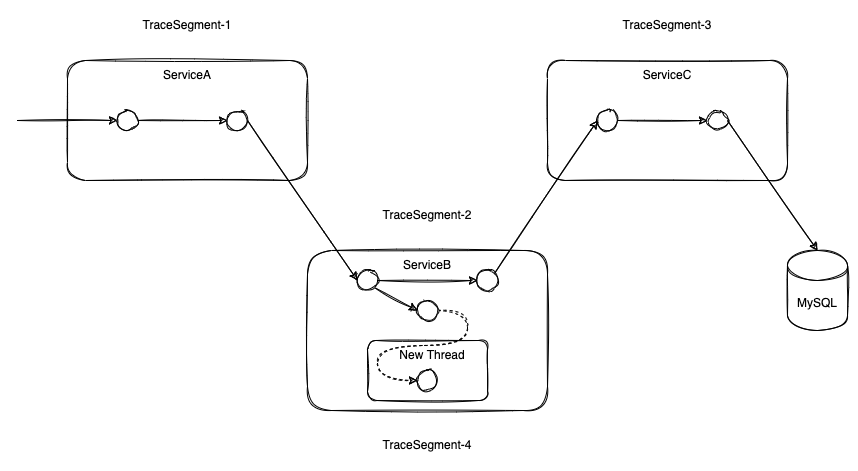

The diagram above was exported from draw.io. Its source (the exported page's mxGraphModel, read from the mxfile embedded in the PNG):
<mxGraphModel dx="1106" dy="852" grid="1" gridSize="10" guides="1" tooltips="1" connect="1" arrows="1" fold="0" page="1" pageScale="1" pageWidth="4681" pageHeight="3300" math="0" shadow="0">
  <root>
    <mxCell id="0" />
    <mxCell id="1" parent="0" />
    <mxCell id="7icqJiKc7TFJag77wlJG-2" value="" style="rounded=1;whiteSpace=wrap;html=1;sketch=1;fillColor=default;container=1;" vertex="1" parent="1">
      <mxGeometry x="170" y="290" width="240" height="120" as="geometry" />
    </mxCell>
    <mxCell id="7icqJiKc7TFJag77wlJG-14" style="edgeStyle=none;rounded=0;sketch=1;orthogonalLoop=1;jettySize=auto;html=1;exitX=1;exitY=0.5;exitDx=0;exitDy=0;entryX=0;entryY=0.5;entryDx=0;entryDy=0;" edge="1" parent="7icqJiKc7TFJag77wlJG-2" source="7icqJiKc7TFJag77wlJG-5" target="7icqJiKc7TFJag77wlJG-7">
      <mxGeometry relative="1" as="geometry" />
    </mxCell>
    <mxCell id="7icqJiKc7TFJag77wlJG-5" value="" style="ellipse;whiteSpace=wrap;html=1;aspect=fixed;sketch=1;fillColor=default;" vertex="1" parent="7icqJiKc7TFJag77wlJG-2">
      <mxGeometry x="50" y="50" width="20" height="20" as="geometry" />
    </mxCell>
    <mxCell id="7icqJiKc7TFJag77wlJG-7" value="" style="ellipse;whiteSpace=wrap;html=1;aspect=fixed;sketch=1;fillColor=default;" vertex="1" parent="7icqJiKc7TFJag77wlJG-2">
      <mxGeometry x="160" y="50" width="20" height="20" as="geometry" />
    </mxCell>
    <mxCell id="7icqJiKc7TFJag77wlJG-27" value="ServiceA" style="text;html=1;strokeColor=none;fillColor=none;align=center;verticalAlign=middle;whiteSpace=wrap;rounded=0;sketch=1;" vertex="1" parent="7icqJiKc7TFJag77wlJG-2">
      <mxGeometry x="90" width="60" height="30" as="geometry" />
    </mxCell>
    <mxCell id="7icqJiKc7TFJag77wlJG-3" value="" style="rounded=1;whiteSpace=wrap;html=1;sketch=1;fillColor=default;container=1;" vertex="1" parent="1">
      <mxGeometry x="410" y="480" width="240" height="160" as="geometry" />
    </mxCell>
    <mxCell id="7icqJiKc7TFJag77wlJG-21" value="" style="rounded=1;whiteSpace=wrap;html=1;sketch=1;fillColor=default;" vertex="1" parent="7icqJiKc7TFJag77wlJG-3">
      <mxGeometry x="60" y="90" width="120" height="60" as="geometry" />
    </mxCell>
    <mxCell id="7icqJiKc7TFJag77wlJG-32" style="rounded=0;sketch=1;orthogonalLoop=1;jettySize=auto;html=1;exitX=1;exitY=1;exitDx=0;exitDy=0;entryX=0;entryY=0.5;entryDx=0;entryDy=0;elbow=vertical;" edge="1" parent="7icqJiKc7TFJag77wlJG-3" source="7icqJiKc7TFJag77wlJG-8" target="7icqJiKc7TFJag77wlJG-19">
      <mxGeometry relative="1" as="geometry" />
    </mxCell>
    <mxCell id="7icqJiKc7TFJag77wlJG-8" value="" style="ellipse;whiteSpace=wrap;html=1;aspect=fixed;sketch=1;fillColor=default;" vertex="1" parent="7icqJiKc7TFJag77wlJG-3">
      <mxGeometry x="50" y="20" width="20" height="20" as="geometry" />
    </mxCell>
    <mxCell id="7icqJiKc7TFJag77wlJG-9" value="" style="ellipse;whiteSpace=wrap;html=1;aspect=fixed;sketch=1;fillColor=default;" vertex="1" parent="7icqJiKc7TFJag77wlJG-3">
      <mxGeometry x="170" y="20" width="20" height="20" as="geometry" />
    </mxCell>
    <mxCell id="7icqJiKc7TFJag77wlJG-16" style="edgeStyle=none;rounded=0;sketch=1;orthogonalLoop=1;jettySize=auto;html=1;exitX=1;exitY=0.5;exitDx=0;exitDy=0;entryX=0;entryY=0.5;entryDx=0;entryDy=0;" edge="1" parent="7icqJiKc7TFJag77wlJG-3" source="7icqJiKc7TFJag77wlJG-8" target="7icqJiKc7TFJag77wlJG-9">
      <mxGeometry relative="1" as="geometry" />
    </mxCell>
    <mxCell id="7icqJiKc7TFJag77wlJG-26" style="edgeStyle=orthogonalEdgeStyle;curved=1;rounded=0;sketch=1;orthogonalLoop=1;jettySize=auto;html=1;exitX=1;exitY=0.5;exitDx=0;exitDy=0;entryX=0;entryY=0.5;entryDx=0;entryDy=0;elbow=vertical;dashed=1;" edge="1" parent="7icqJiKc7TFJag77wlJG-3" source="7icqJiKc7TFJag77wlJG-19" target="7icqJiKc7TFJag77wlJG-24">
      <mxGeometry relative="1" as="geometry">
        <Array as="points">
          <mxPoint x="160" y="60" />
          <mxPoint x="160" y="95" />
          <mxPoint x="70" y="95" />
          <mxPoint x="70" y="130" />
        </Array>
      </mxGeometry>
    </mxCell>
    <mxCell id="7icqJiKc7TFJag77wlJG-19" value="" style="ellipse;whiteSpace=wrap;html=1;aspect=fixed;sketch=1;fillColor=default;" vertex="1" parent="7icqJiKc7TFJag77wlJG-3">
      <mxGeometry x="110" y="50" width="20" height="20" as="geometry" />
    </mxCell>
    <mxCell id="7icqJiKc7TFJag77wlJG-24" value="" style="ellipse;whiteSpace=wrap;html=1;aspect=fixed;sketch=1;fillColor=default;" vertex="1" parent="7icqJiKc7TFJag77wlJG-3">
      <mxGeometry x="110" y="120" width="20" height="20" as="geometry" />
    </mxCell>
    <mxCell id="7icqJiKc7TFJag77wlJG-29" value="ServiceB" style="text;html=1;strokeColor=none;fillColor=none;align=center;verticalAlign=middle;whiteSpace=wrap;rounded=0;sketch=1;" vertex="1" parent="7icqJiKc7TFJag77wlJG-3">
      <mxGeometry x="90" width="60" height="30" as="geometry" />
    </mxCell>
    <mxCell id="7icqJiKc7TFJag77wlJG-33" value="New Thread" style="text;html=1;strokeColor=none;fillColor=none;align=center;verticalAlign=middle;whiteSpace=wrap;rounded=0;sketch=1;" vertex="1" parent="7icqJiKc7TFJag77wlJG-3">
      <mxGeometry x="90" y="90" width="70" height="30" as="geometry" />
    </mxCell>
    <mxCell id="7icqJiKc7TFJag77wlJG-4" value="" style="rounded=1;whiteSpace=wrap;html=1;sketch=1;fillColor=default;container=1;" vertex="1" parent="1">
      <mxGeometry x="650" y="290" width="240" height="120" as="geometry" />
    </mxCell>
    <mxCell id="7icqJiKc7TFJag77wlJG-10" value="" style="ellipse;whiteSpace=wrap;html=1;aspect=fixed;sketch=1;fillColor=default;" vertex="1" parent="7icqJiKc7TFJag77wlJG-4">
      <mxGeometry x="50" y="50" width="20" height="20" as="geometry" />
    </mxCell>
    <mxCell id="7icqJiKc7TFJag77wlJG-11" value="" style="ellipse;whiteSpace=wrap;html=1;aspect=fixed;sketch=1;fillColor=default;" vertex="1" parent="7icqJiKc7TFJag77wlJG-4">
      <mxGeometry x="160" y="50" width="20" height="20" as="geometry" />
    </mxCell>
    <mxCell id="7icqJiKc7TFJag77wlJG-18" style="edgeStyle=none;rounded=0;sketch=1;orthogonalLoop=1;jettySize=auto;html=1;exitX=1;exitY=0.5;exitDx=0;exitDy=0;entryX=0;entryY=0.5;entryDx=0;entryDy=0;" edge="1" parent="7icqJiKc7TFJag77wlJG-4" source="7icqJiKc7TFJag77wlJG-10" target="7icqJiKc7TFJag77wlJG-11">
      <mxGeometry relative="1" as="geometry" />
    </mxCell>
    <mxCell id="7icqJiKc7TFJag77wlJG-28" value="ServiceC" style="text;html=1;strokeColor=none;fillColor=none;align=center;verticalAlign=middle;whiteSpace=wrap;rounded=0;sketch=1;" vertex="1" parent="7icqJiKc7TFJag77wlJG-4">
      <mxGeometry x="90" width="60" height="30" as="geometry" />
    </mxCell>
    <mxCell id="7icqJiKc7TFJag77wlJG-17" style="edgeStyle=none;rounded=0;sketch=1;orthogonalLoop=1;jettySize=auto;html=1;exitX=1;exitY=0;exitDx=0;exitDy=0;entryX=0;entryY=0.5;entryDx=0;entryDy=0;" edge="1" parent="1" source="7icqJiKc7TFJag77wlJG-9" target="7icqJiKc7TFJag77wlJG-10">
      <mxGeometry relative="1" as="geometry" />
    </mxCell>
    <mxCell id="7icqJiKc7TFJag77wlJG-13" style="edgeStyle=none;rounded=0;sketch=1;orthogonalLoop=1;jettySize=auto;html=1;exitX=1;exitY=0.5;exitDx=0;exitDy=0;entryX=0.5;entryY=0;entryDx=0;entryDy=0;entryPerimeter=0;" edge="1" parent="1" source="7icqJiKc7TFJag77wlJG-11" target="7icqJiKc7TFJag77wlJG-12">
      <mxGeometry relative="1" as="geometry" />
    </mxCell>
    <mxCell id="7icqJiKc7TFJag77wlJG-12" value="MySQL" style="shape=cylinder3;whiteSpace=wrap;html=1;boundedLbl=1;backgroundOutline=1;size=15;sketch=1;fillColor=default;" vertex="1" parent="1">
      <mxGeometry x="890" y="480" width="60" height="80" as="geometry" />
    </mxCell>
    <mxCell id="7icqJiKc7TFJag77wlJG-15" style="edgeStyle=none;rounded=0;sketch=1;orthogonalLoop=1;jettySize=auto;html=1;exitX=1;exitY=0.5;exitDx=0;exitDy=0;entryX=0;entryY=0.5;entryDx=0;entryDy=0;" edge="1" parent="1" source="7icqJiKc7TFJag77wlJG-7" target="7icqJiKc7TFJag77wlJG-8">
      <mxGeometry relative="1" as="geometry" />
    </mxCell>
    <mxCell id="7icqJiKc7TFJag77wlJG-23" value="" style="endArrow=classic;html=1;rounded=0;sketch=1;entryX=0;entryY=0.5;entryDx=0;entryDy=0;" edge="1" parent="1" target="7icqJiKc7TFJag77wlJG-5">
      <mxGeometry width="50" height="50" relative="1" as="geometry">
        <mxPoint x="120" y="350" as="sourcePoint" />
        <mxPoint x="110" y="330" as="targetPoint" />
      </mxGeometry>
    </mxCell>
    <mxCell id="7icqJiKc7TFJag77wlJG-34" value="TraceSegment-1" style="text;html=1;strokeColor=none;fillColor=none;align=center;verticalAlign=middle;whiteSpace=wrap;rounded=0;sketch=1;" vertex="1" parent="1">
      <mxGeometry x="240" y="240" width="100" height="30" as="geometry" />
    </mxCell>
    <mxCell id="7icqJiKc7TFJag77wlJG-35" value="TraceSegment-2" style="text;html=1;strokeColor=none;fillColor=none;align=center;verticalAlign=middle;whiteSpace=wrap;rounded=0;sketch=1;" vertex="1" parent="1">
      <mxGeometry x="480" y="430" width="100" height="30" as="geometry" />
    </mxCell>
    <mxCell id="7icqJiKc7TFJag77wlJG-36" value="TraceSegment-3" style="text;html=1;strokeColor=none;fillColor=none;align=center;verticalAlign=middle;whiteSpace=wrap;rounded=0;sketch=1;" vertex="1" parent="1">
      <mxGeometry x="720" y="240" width="100" height="30" as="geometry" />
    </mxCell>
    <mxCell id="7icqJiKc7TFJag77wlJG-37" value="TraceSegment-4" style="text;html=1;strokeColor=none;fillColor=none;align=center;verticalAlign=middle;whiteSpace=wrap;rounded=0;sketch=1;" vertex="1" parent="1">
      <mxGeometry x="480" y="660" width="100" height="30" as="geometry" />
    </mxCell>
  </root>
</mxGraphModel>